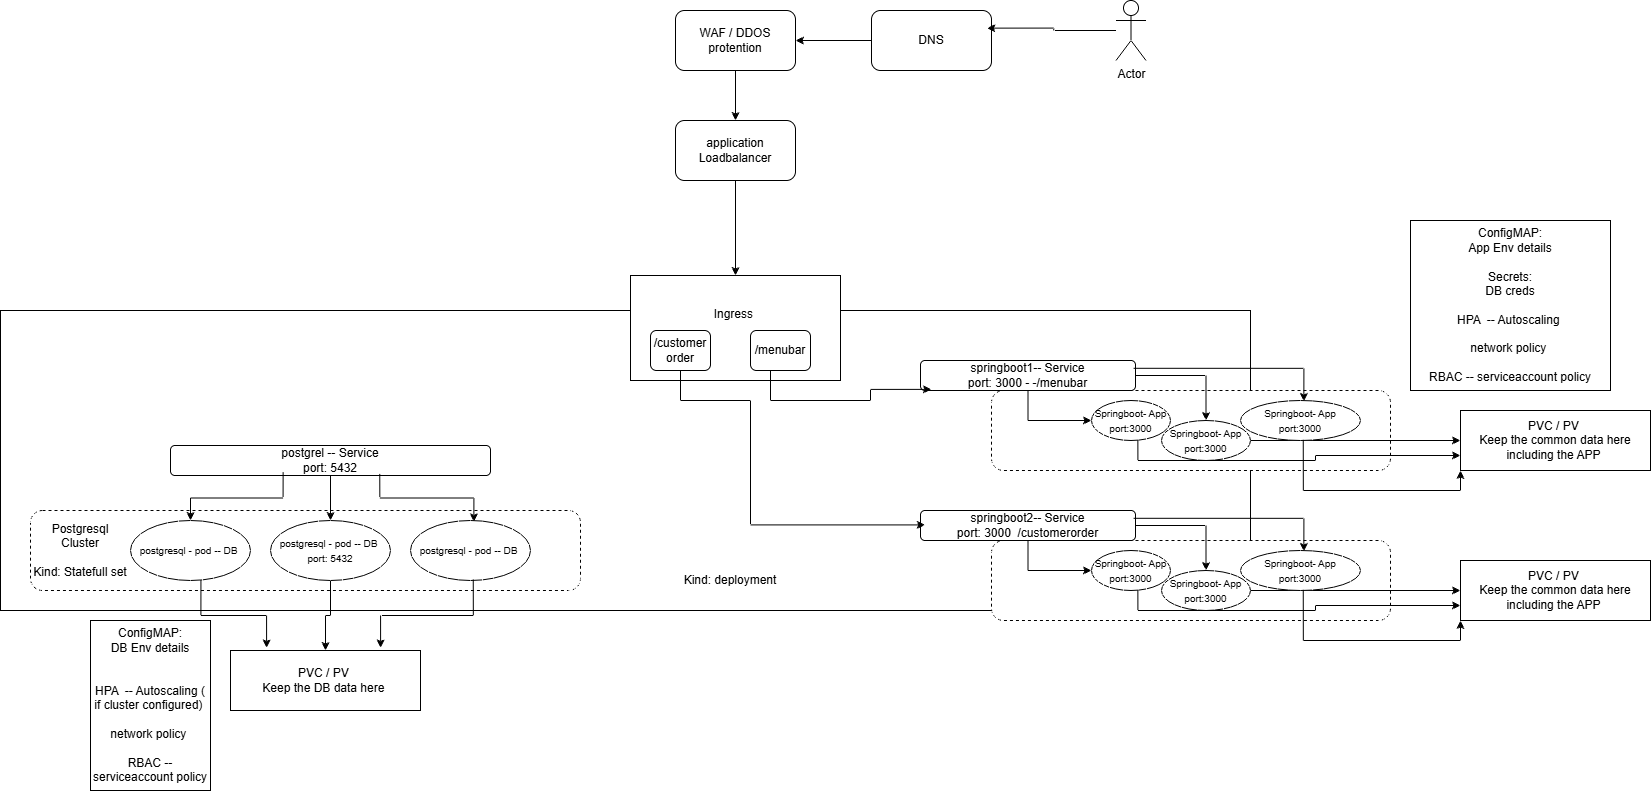

The diagram above was exported from draw.io. Its source (the exported page's mxGraphModel, read from the mxfile embedded in the PNG):
<mxGraphModel dx="1988" dy="2246" grid="1" gridSize="10" guides="1" tooltips="1" connect="1" arrows="1" fold="1" page="1" pageScale="1" pageWidth="850" pageHeight="1100" math="0" shadow="0">
  <root>
    <mxCell id="0DSjk5JztQWjDq3I6F5u-0" />
    <mxCell id="0DSjk5JztQWjDq3I6F5u-1" parent="0DSjk5JztQWjDq3I6F5u-0" />
    <mxCell id="0DSjk5JztQWjDq3I6F5u-2" parent="0DSjk5JztQWjDq3I6F5u-1" style="rounded=0;whiteSpace=wrap;html=1;" value="" vertex="1">
      <mxGeometry height="300" width="1250" x="110" y="70" as="geometry" />
    </mxCell>
    <mxCell id="0DSjk5JztQWjDq3I6F5u-3" parent="0DSjk5JztQWjDq3I6F5u-1" style="rounded=1;whiteSpace=wrap;html=1;dashed=1;" value="" vertex="1">
      <mxGeometry height="80" width="550" x="140" y="270" as="geometry" />
    </mxCell>
    <mxCell id="0DSjk5JztQWjDq3I6F5u-4" parent="0DSjk5JztQWjDq3I6F5u-1" style="rounded=0;whiteSpace=wrap;html=1;" value="PVC / PV&amp;nbsp;&lt;div&gt;Keep the DB data here&amp;nbsp;&lt;/div&gt;" vertex="1">
      <mxGeometry height="60" width="190" x="340" y="410" as="geometry" />
    </mxCell>
    <mxCell id="0DSjk5JztQWjDq3I6F5u-5" parent="0DSjk5JztQWjDq3I6F5u-1" style="ellipse;whiteSpace=wrap;html=1;" value="&lt;font style=&quot;font-size: 10px;&quot;&gt;postgresql - pod -- DB&amp;nbsp;&lt;/font&gt;" vertex="1">
      <mxGeometry height="60" width="120" x="240" y="280" as="geometry" />
    </mxCell>
    <mxCell id="0DSjk5JztQWjDq3I6F5u-6" edge="1" parent="0DSjk5JztQWjDq3I6F5u-1" source="0DSjk5JztQWjDq3I6F5u-7" style="edgeStyle=orthogonalEdgeStyle;rounded=0;orthogonalLoop=1;jettySize=auto;html=1;" target="0DSjk5JztQWjDq3I6F5u-4" value="">
      <mxGeometry relative="1" as="geometry" />
    </mxCell>
    <mxCell id="0DSjk5JztQWjDq3I6F5u-7" parent="0DSjk5JztQWjDq3I6F5u-1" style="ellipse;whiteSpace=wrap;html=1;" value="&lt;font style=&quot;font-size: 10px;&quot;&gt;postgresql - pod -- DB&amp;nbsp;&lt;/font&gt;&lt;div&gt;&lt;font style=&quot;font-size: 10px;&quot;&gt;port: 5432&lt;/font&gt;&lt;/div&gt;" vertex="1">
      <mxGeometry height="60" width="120" x="380" y="280" as="geometry" />
    </mxCell>
    <mxCell id="0DSjk5JztQWjDq3I6F5u-8" parent="0DSjk5JztQWjDq3I6F5u-1" style="ellipse;whiteSpace=wrap;html=1;" value="&lt;font style=&quot;font-size: 10px;&quot;&gt;postgresql - pod -- DB&amp;nbsp;&lt;/font&gt;" vertex="1">
      <mxGeometry height="60" width="120" x="520" y="280" as="geometry" />
    </mxCell>
    <mxCell id="0DSjk5JztQWjDq3I6F5u-9" edge="1" parent="0DSjk5JztQWjDq3I6F5u-1" source="0DSjk5JztQWjDq3I6F5u-10" style="edgeStyle=orthogonalEdgeStyle;rounded=0;orthogonalLoop=1;jettySize=auto;html=1;" target="0DSjk5JztQWjDq3I6F5u-7" value="">
      <mxGeometry relative="1" as="geometry" />
    </mxCell>
    <mxCell id="0DSjk5JztQWjDq3I6F5u-10" parent="0DSjk5JztQWjDq3I6F5u-1" style="rounded=1;whiteSpace=wrap;html=1;" value="postgrel -- Service&lt;div&gt;port: 5432&lt;/div&gt;" vertex="1">
      <mxGeometry height="30" width="320" x="280" y="205" as="geometry" />
    </mxCell>
    <mxCell id="0DSjk5JztQWjDq3I6F5u-11" edge="1" parent="0DSjk5JztQWjDq3I6F5u-1" source="0DSjk5JztQWjDq3I6F5u-10" style="edgeStyle=orthogonalEdgeStyle;rounded=0;orthogonalLoop=1;jettySize=auto;html=1;entryX=0.5;entryY=0;entryDx=0;entryDy=0;exitX=0.352;exitY=0.887;exitDx=0;exitDy=0;exitPerimeter=0;" target="0DSjk5JztQWjDq3I6F5u-5" value="">
      <mxGeometry relative="1" as="geometry">
        <mxPoint x="370" y="250" as="sourcePoint" />
        <mxPoint x="370" y="295" as="targetPoint" />
      </mxGeometry>
    </mxCell>
    <mxCell id="0DSjk5JztQWjDq3I6F5u-12" edge="1" parent="0DSjk5JztQWjDq3I6F5u-1" source="0DSjk5JztQWjDq3I6F5u-10" style="edgeStyle=orthogonalEdgeStyle;rounded=0;orthogonalLoop=1;jettySize=auto;html=1;entryX=0.528;entryY=0.023;entryDx=0;entryDy=0;exitX=0.654;exitY=0.947;exitDx=0;exitDy=0;exitPerimeter=0;entryPerimeter=0;" target="0DSjk5JztQWjDq3I6F5u-8" value="">
      <mxGeometry relative="1" as="geometry">
        <mxPoint x="603" y="250" as="sourcePoint" />
        <mxPoint x="510" y="298" as="targetPoint" />
      </mxGeometry>
    </mxCell>
    <mxCell id="0DSjk5JztQWjDq3I6F5u-13" edge="1" parent="0DSjk5JztQWjDq3I6F5u-1" source="0DSjk5JztQWjDq3I6F5u-5" style="edgeStyle=orthogonalEdgeStyle;rounded=0;orthogonalLoop=1;jettySize=auto;html=1;exitX=0.587;exitY=0.993;exitDx=0;exitDy=0;exitPerimeter=0;entryX=0.19;entryY=-0.043;entryDx=0;entryDy=0;entryPerimeter=0;" target="0DSjk5JztQWjDq3I6F5u-4" value="">
      <mxGeometry relative="1" as="geometry">
        <mxPoint x="310" y="360" as="sourcePoint" />
        <mxPoint x="310" y="430" as="targetPoint" />
      </mxGeometry>
    </mxCell>
    <mxCell id="0DSjk5JztQWjDq3I6F5u-14" edge="1" parent="0DSjk5JztQWjDq3I6F5u-1" source="0DSjk5JztQWjDq3I6F5u-8" style="edgeStyle=orthogonalEdgeStyle;rounded=0;orthogonalLoop=1;jettySize=auto;html=1;exitX=0.523;exitY=0.983;exitDx=0;exitDy=0;exitPerimeter=0;entryX=0.79;entryY=-0.043;entryDx=0;entryDy=0;entryPerimeter=0;" target="0DSjk5JztQWjDq3I6F5u-4" value="">
      <mxGeometry relative="1" as="geometry">
        <mxPoint x="450" y="390" as="sourcePoint" />
        <mxPoint x="543" y="457" as="targetPoint" />
      </mxGeometry>
    </mxCell>
    <mxCell id="0DSjk5JztQWjDq3I6F5u-15" parent="0DSjk5JztQWjDq3I6F5u-1" style="text;html=1;whiteSpace=wrap;strokeColor=none;fillColor=none;align=center;verticalAlign=middle;rounded=0;" value="Postgresql Cluster&lt;div&gt;&lt;br&gt;&lt;/div&gt;&lt;div&gt;Kind: Statefull set&lt;/div&gt;" vertex="1">
      <mxGeometry height="30" width="100" x="140" y="295" as="geometry" />
    </mxCell>
    <mxCell id="0DSjk5JztQWjDq3I6F5u-16" parent="0DSjk5JztQWjDq3I6F5u-1" style="rounded=1;whiteSpace=wrap;html=1;dashed=1;" value="" vertex="1">
      <mxGeometry height="80" width="399" x="1101" y="150" as="geometry" />
    </mxCell>
    <mxCell id="0DSjk5JztQWjDq3I6F5u-17" parent="0DSjk5JztQWjDq3I6F5u-1" style="rounded=0;whiteSpace=wrap;html=1;" value="PVC / PV&amp;nbsp;&lt;div&gt;Keep the common data here including the APP&amp;nbsp;&lt;/div&gt;" vertex="1">
      <mxGeometry height="60" width="190" x="1570" y="170" as="geometry" />
    </mxCell>
    <mxCell id="0DSjk5JztQWjDq3I6F5u-18" parent="0DSjk5JztQWjDq3I6F5u-1" style="ellipse;whiteSpace=wrap;html=1;" value="&lt;font style=&quot;font-size: 10px;&quot;&gt;Springboot- App&lt;/font&gt;&lt;div&gt;&lt;font style=&quot;font-size: 10px;&quot;&gt;port:3000&lt;/font&gt;&lt;/div&gt;" vertex="1">
      <mxGeometry height="40" width="79" x="1201" y="160" as="geometry" />
    </mxCell>
    <mxCell id="0DSjk5JztQWjDq3I6F5u-19" edge="1" parent="0DSjk5JztQWjDq3I6F5u-1" source="0DSjk5JztQWjDq3I6F5u-20" style="edgeStyle=orthogonalEdgeStyle;rounded=0;orthogonalLoop=1;jettySize=auto;html=1;" target="0DSjk5JztQWjDq3I6F5u-17" value="">
      <mxGeometry relative="1" as="geometry" />
    </mxCell>
    <mxCell id="0DSjk5JztQWjDq3I6F5u-20" parent="0DSjk5JztQWjDq3I6F5u-1" style="ellipse;whiteSpace=wrap;html=1;" value="&lt;font style=&quot;font-size: 10px;&quot;&gt;Springboot- App&lt;/font&gt;&lt;div&gt;&lt;font style=&quot;font-size: 10px;&quot;&gt;port:3000&lt;/font&gt;&lt;/div&gt;" vertex="1">
      <mxGeometry height="40" width="89" x="1271" y="180" as="geometry" />
    </mxCell>
    <mxCell id="0DSjk5JztQWjDq3I6F5u-21" parent="0DSjk5JztQWjDq3I6F5u-1" style="ellipse;whiteSpace=wrap;html=1;" value="&lt;font style=&quot;font-size: 10px;&quot;&gt;Springboot- App&lt;/font&gt;&lt;div&gt;&lt;font style=&quot;font-size: 10px;&quot;&gt;port:3000&lt;/font&gt;&lt;/div&gt;" vertex="1">
      <mxGeometry height="40" width="120" x="1350" y="160" as="geometry" />
    </mxCell>
    <mxCell id="0DSjk5JztQWjDq3I6F5u-22" edge="1" parent="0DSjk5JztQWjDq3I6F5u-1" source="0DSjk5JztQWjDq3I6F5u-23" style="edgeStyle=orthogonalEdgeStyle;rounded=0;orthogonalLoop=1;jettySize=auto;html=1;" target="0DSjk5JztQWjDq3I6F5u-20" value="">
      <mxGeometry relative="1" as="geometry" />
    </mxCell>
    <mxCell id="0DSjk5JztQWjDq3I6F5u-23" parent="0DSjk5JztQWjDq3I6F5u-1" style="rounded=1;whiteSpace=wrap;html=1;" value="springboot1-- Service&lt;div&gt;port: 3000 - -/menubar&lt;/div&gt;" vertex="1">
      <mxGeometry height="30" width="215" x="1030" y="120" as="geometry" />
    </mxCell>
    <mxCell id="0DSjk5JztQWjDq3I6F5u-24" edge="1" parent="0DSjk5JztQWjDq3I6F5u-1" source="0DSjk5JztQWjDq3I6F5u-23" style="edgeStyle=orthogonalEdgeStyle;rounded=0;orthogonalLoop=1;jettySize=auto;html=1;entryX=0;entryY=0.5;entryDx=0;entryDy=0;" target="0DSjk5JztQWjDq3I6F5u-18" value="">
      <mxGeometry relative="1" as="geometry">
        <mxPoint x="1020" y="265" as="sourcePoint" />
        <mxPoint x="1020" y="310" as="targetPoint" />
      </mxGeometry>
    </mxCell>
    <mxCell id="0DSjk5JztQWjDq3I6F5u-25" edge="1" parent="0DSjk5JztQWjDq3I6F5u-1" source="0DSjk5JztQWjDq3I6F5u-23" style="edgeStyle=orthogonalEdgeStyle;rounded=0;orthogonalLoop=1;jettySize=auto;html=1;entryX=0.528;entryY=0.023;entryDx=0;entryDy=0;exitX=0.991;exitY=0.26;exitDx=0;exitDy=0;exitPerimeter=0;entryPerimeter=0;" target="0DSjk5JztQWjDq3I6F5u-21" value="">
      <mxGeometry relative="1" as="geometry">
        <mxPoint x="1253" y="265" as="sourcePoint" />
        <mxPoint x="1160" y="313" as="targetPoint" />
      </mxGeometry>
    </mxCell>
    <mxCell id="0DSjk5JztQWjDq3I6F5u-26" edge="1" parent="0DSjk5JztQWjDq3I6F5u-1" source="0DSjk5JztQWjDq3I6F5u-18" style="edgeStyle=orthogonalEdgeStyle;rounded=0;orthogonalLoop=1;jettySize=auto;html=1;exitX=0.587;exitY=0.993;exitDx=0;exitDy=0;exitPerimeter=0;entryX=0;entryY=0.75;entryDx=0;entryDy=0;" target="0DSjk5JztQWjDq3I6F5u-17" value="">
      <mxGeometry relative="1" as="geometry">
        <mxPoint x="960" y="375" as="sourcePoint" />
        <mxPoint x="960" y="445" as="targetPoint" />
      </mxGeometry>
    </mxCell>
    <mxCell id="0DSjk5JztQWjDq3I6F5u-27" edge="1" parent="0DSjk5JztQWjDq3I6F5u-1" source="0DSjk5JztQWjDq3I6F5u-21" style="edgeStyle=orthogonalEdgeStyle;rounded=0;orthogonalLoop=1;jettySize=auto;html=1;exitX=0.523;exitY=0.983;exitDx=0;exitDy=0;exitPerimeter=0;entryX=0;entryY=1;entryDx=0;entryDy=0;" target="0DSjk5JztQWjDq3I6F5u-17" value="">
      <mxGeometry relative="1" as="geometry">
        <mxPoint x="1100" y="405" as="sourcePoint" />
        <mxPoint x="1193" y="472" as="targetPoint" />
      </mxGeometry>
    </mxCell>
    <mxCell id="0DSjk5JztQWjDq3I6F5u-28" parent="0DSjk5JztQWjDq3I6F5u-1" style="text;html=1;whiteSpace=wrap;strokeColor=none;fillColor=none;align=center;verticalAlign=middle;rounded=0;" value="&lt;br&gt;&lt;div&gt;&lt;br&gt;&lt;/div&gt;&lt;div&gt;Kind: deployment&lt;/div&gt;" vertex="1">
      <mxGeometry height="30" width="100" x="790" y="310" as="geometry" />
    </mxCell>
    <mxCell id="0DSjk5JztQWjDq3I6F5u-30" parent="0DSjk5JztQWjDq3I6F5u-1" style="rounded=0;whiteSpace=wrap;html=1;" value="ConfigMAP:&lt;div&gt;App Env details&lt;/div&gt;&lt;div&gt;&lt;br&gt;&lt;/div&gt;&lt;div&gt;Secrets:&lt;/div&gt;&lt;div&gt;DB creds&lt;/div&gt;&lt;div&gt;&lt;br&gt;&lt;/div&gt;&lt;div&gt;HPA&amp;nbsp; -- Autoscaling&amp;nbsp;&lt;/div&gt;&lt;div&gt;&lt;br&gt;&lt;/div&gt;&lt;div&gt;network policy&amp;nbsp;&lt;/div&gt;&lt;div&gt;&lt;br&gt;&lt;/div&gt;&lt;div&gt;RBAC -- serviceaccount policy&lt;/div&gt;" vertex="1">
      <mxGeometry height="170" width="200" x="1520" y="-20" as="geometry" />
    </mxCell>
    <mxCell id="0DSjk5JztQWjDq3I6F5u-31" parent="0DSjk5JztQWjDq3I6F5u-1" style="rounded=0;whiteSpace=wrap;html=1;" value="ConfigMAP:&lt;div&gt;DB Env details&lt;/div&gt;&lt;div&gt;&lt;br&gt;&lt;/div&gt;&lt;div&gt;&lt;br&gt;&lt;/div&gt;&lt;div&gt;HPA&amp;nbsp; -- Autoscaling ( if cluster configured)&amp;nbsp;&lt;/div&gt;&lt;div&gt;&lt;br&gt;&lt;/div&gt;&lt;div&gt;network policy&amp;nbsp;&lt;/div&gt;&lt;div&gt;&lt;br&gt;&lt;/div&gt;&lt;div&gt;RBAC -- serviceaccount policy&lt;/div&gt;" vertex="1">
      <mxGeometry height="170" width="120" x="200" y="380" as="geometry" />
    </mxCell>
    <mxCell id="64tKnoZoQDMVRIUH9TSN-0" parent="0DSjk5JztQWjDq3I6F5u-1" style="rounded=1;whiteSpace=wrap;html=1;dashed=1;" value="" vertex="1">
      <mxGeometry height="80" width="399" x="1101" y="300" as="geometry" />
    </mxCell>
    <mxCell id="64tKnoZoQDMVRIUH9TSN-1" parent="0DSjk5JztQWjDq3I6F5u-1" style="rounded=0;whiteSpace=wrap;html=1;" value="PVC / PV&amp;nbsp;&lt;div&gt;Keep the common data here including the APP&amp;nbsp;&lt;/div&gt;" vertex="1">
      <mxGeometry height="60" width="190" x="1570" y="320" as="geometry" />
    </mxCell>
    <mxCell id="64tKnoZoQDMVRIUH9TSN-2" parent="0DSjk5JztQWjDq3I6F5u-1" style="ellipse;whiteSpace=wrap;html=1;" value="&lt;font style=&quot;font-size: 10px;&quot;&gt;Springboot- App&lt;/font&gt;&lt;div&gt;&lt;font style=&quot;font-size: 10px;&quot;&gt;port:3000&lt;/font&gt;&lt;/div&gt;" vertex="1">
      <mxGeometry height="40" width="79" x="1201" y="310" as="geometry" />
    </mxCell>
    <mxCell id="64tKnoZoQDMVRIUH9TSN-3" edge="1" parent="0DSjk5JztQWjDq3I6F5u-1" source="64tKnoZoQDMVRIUH9TSN-4" style="edgeStyle=orthogonalEdgeStyle;rounded=0;orthogonalLoop=1;jettySize=auto;html=1;" target="64tKnoZoQDMVRIUH9TSN-1" value="">
      <mxGeometry relative="1" as="geometry" />
    </mxCell>
    <mxCell id="64tKnoZoQDMVRIUH9TSN-4" parent="0DSjk5JztQWjDq3I6F5u-1" style="ellipse;whiteSpace=wrap;html=1;" value="&lt;font style=&quot;font-size: 10px;&quot;&gt;Springboot- App&lt;/font&gt;&lt;div&gt;&lt;font style=&quot;font-size: 10px;&quot;&gt;port:3000&lt;/font&gt;&lt;/div&gt;" vertex="1">
      <mxGeometry height="40" width="89" x="1271" y="330" as="geometry" />
    </mxCell>
    <mxCell id="64tKnoZoQDMVRIUH9TSN-5" parent="0DSjk5JztQWjDq3I6F5u-1" style="ellipse;whiteSpace=wrap;html=1;" value="&lt;font style=&quot;font-size: 10px;&quot;&gt;Springboot- App&lt;/font&gt;&lt;div&gt;&lt;font style=&quot;font-size: 10px;&quot;&gt;port:3000&lt;/font&gt;&lt;/div&gt;" vertex="1">
      <mxGeometry height="40" width="120" x="1350" y="310" as="geometry" />
    </mxCell>
    <mxCell id="64tKnoZoQDMVRIUH9TSN-6" edge="1" parent="0DSjk5JztQWjDq3I6F5u-1" source="64tKnoZoQDMVRIUH9TSN-7" style="edgeStyle=orthogonalEdgeStyle;rounded=0;orthogonalLoop=1;jettySize=auto;html=1;" target="64tKnoZoQDMVRIUH9TSN-4" value="">
      <mxGeometry relative="1" as="geometry" />
    </mxCell>
    <mxCell id="64tKnoZoQDMVRIUH9TSN-7" parent="0DSjk5JztQWjDq3I6F5u-1" style="rounded=1;whiteSpace=wrap;html=1;" value="springboot2-- Service&lt;div&gt;port: 3000&amp;nbsp; /customerorder&lt;/div&gt;" vertex="1">
      <mxGeometry height="30" width="215" x="1030" y="270" as="geometry" />
    </mxCell>
    <mxCell id="64tKnoZoQDMVRIUH9TSN-8" edge="1" parent="0DSjk5JztQWjDq3I6F5u-1" source="64tKnoZoQDMVRIUH9TSN-7" style="edgeStyle=orthogonalEdgeStyle;rounded=0;orthogonalLoop=1;jettySize=auto;html=1;entryX=0;entryY=0.5;entryDx=0;entryDy=0;" target="64tKnoZoQDMVRIUH9TSN-2" value="">
      <mxGeometry relative="1" as="geometry">
        <mxPoint x="1020" y="415" as="sourcePoint" />
        <mxPoint x="1020" y="460" as="targetPoint" />
      </mxGeometry>
    </mxCell>
    <mxCell id="64tKnoZoQDMVRIUH9TSN-9" edge="1" parent="0DSjk5JztQWjDq3I6F5u-1" source="64tKnoZoQDMVRIUH9TSN-7" style="edgeStyle=orthogonalEdgeStyle;rounded=0;orthogonalLoop=1;jettySize=auto;html=1;entryX=0.528;entryY=0.023;entryDx=0;entryDy=0;exitX=0.991;exitY=0.26;exitDx=0;exitDy=0;exitPerimeter=0;entryPerimeter=0;" target="64tKnoZoQDMVRIUH9TSN-5" value="">
      <mxGeometry relative="1" as="geometry">
        <mxPoint x="1253" y="415" as="sourcePoint" />
        <mxPoint x="1160" y="463" as="targetPoint" />
      </mxGeometry>
    </mxCell>
    <mxCell id="64tKnoZoQDMVRIUH9TSN-10" edge="1" parent="0DSjk5JztQWjDq3I6F5u-1" source="64tKnoZoQDMVRIUH9TSN-2" style="edgeStyle=orthogonalEdgeStyle;rounded=0;orthogonalLoop=1;jettySize=auto;html=1;exitX=0.587;exitY=0.993;exitDx=0;exitDy=0;exitPerimeter=0;entryX=0;entryY=0.75;entryDx=0;entryDy=0;" target="64tKnoZoQDMVRIUH9TSN-1" value="">
      <mxGeometry relative="1" as="geometry">
        <mxPoint x="960" y="525" as="sourcePoint" />
        <mxPoint x="960" y="595" as="targetPoint" />
      </mxGeometry>
    </mxCell>
    <mxCell id="64tKnoZoQDMVRIUH9TSN-11" edge="1" parent="0DSjk5JztQWjDq3I6F5u-1" source="64tKnoZoQDMVRIUH9TSN-5" style="edgeStyle=orthogonalEdgeStyle;rounded=0;orthogonalLoop=1;jettySize=auto;html=1;exitX=0.523;exitY=0.983;exitDx=0;exitDy=0;exitPerimeter=0;entryX=0;entryY=1;entryDx=0;entryDy=0;" target="64tKnoZoQDMVRIUH9TSN-1" value="">
      <mxGeometry relative="1" as="geometry">
        <mxPoint x="1100" y="555" as="sourcePoint" />
        <mxPoint x="1193" y="622" as="targetPoint" />
      </mxGeometry>
    </mxCell>
    <mxCell id="64tKnoZoQDMVRIUH9TSN-12" parent="0DSjk5JztQWjDq3I6F5u-1" style="rounded=0;whiteSpace=wrap;html=1;" value="Ingress&amp;nbsp;&lt;div&gt;&lt;br&gt;&lt;/div&gt;&lt;div&gt;&lt;br&gt;&lt;/div&gt;" vertex="1">
      <mxGeometry height="105" width="210" x="740" y="35" as="geometry" />
    </mxCell>
    <mxCell id="64tKnoZoQDMVRIUH9TSN-20" edge="1" parent="0DSjk5JztQWjDq3I6F5u-1" source="64tKnoZoQDMVRIUH9TSN-13" style="edgeStyle=orthogonalEdgeStyle;rounded=0;orthogonalLoop=1;jettySize=auto;html=1;" target="64tKnoZoQDMVRIUH9TSN-12" value="">
      <mxGeometry relative="1" as="geometry" />
    </mxCell>
    <mxCell id="64tKnoZoQDMVRIUH9TSN-13" parent="0DSjk5JztQWjDq3I6F5u-1" style="rounded=1;whiteSpace=wrap;html=1;" value="application&lt;div&gt;Loadbalancer&lt;/div&gt;" vertex="1">
      <mxGeometry height="60" width="120" x="785" y="-120" as="geometry" />
    </mxCell>
    <mxCell id="64tKnoZoQDMVRIUH9TSN-17" edge="1" parent="0DSjk5JztQWjDq3I6F5u-1" source="64tKnoZoQDMVRIUH9TSN-14" style="edgeStyle=orthogonalEdgeStyle;rounded=0;orthogonalLoop=1;jettySize=auto;html=1;entryX=0.022;entryY=0.481;entryDx=0;entryDy=0;entryPerimeter=0;" target="64tKnoZoQDMVRIUH9TSN-7" value="">
      <mxGeometry relative="1" as="geometry">
        <Array as="points">
          <mxPoint x="790" y="160" />
          <mxPoint x="860" y="160" />
          <mxPoint x="860" y="284" />
        </Array>
        <mxPoint x="790" y="200" as="targetPoint" />
      </mxGeometry>
    </mxCell>
    <mxCell id="64tKnoZoQDMVRIUH9TSN-14" parent="0DSjk5JztQWjDq3I6F5u-1" style="rounded=1;whiteSpace=wrap;html=1;" value="/customer order" vertex="1">
      <mxGeometry height="40" width="60" x="760" y="90" as="geometry" />
    </mxCell>
    <mxCell id="64tKnoZoQDMVRIUH9TSN-18" edge="1" parent="0DSjk5JztQWjDq3I6F5u-1" source="64tKnoZoQDMVRIUH9TSN-19" style="edgeStyle=orthogonalEdgeStyle;rounded=0;orthogonalLoop=1;jettySize=auto;html=1;entryX=0.051;entryY=0.963;entryDx=0;entryDy=0;entryPerimeter=0;" target="0DSjk5JztQWjDq3I6F5u-23" value="">
      <mxGeometry relative="1" as="geometry">
        <Array as="points">
          <mxPoint x="880" y="160" />
          <mxPoint x="980" y="160" />
          <mxPoint x="980" y="149" />
        </Array>
        <mxPoint x="1228" y="150" as="targetPoint" />
      </mxGeometry>
    </mxCell>
    <mxCell id="64tKnoZoQDMVRIUH9TSN-19" parent="0DSjk5JztQWjDq3I6F5u-1" style="rounded=1;whiteSpace=wrap;html=1;" value="/menubar" vertex="1">
      <mxGeometry height="40" width="60" x="860" y="90" as="geometry" />
    </mxCell>
    <mxCell id="64tKnoZoQDMVRIUH9TSN-24" edge="1" parent="0DSjk5JztQWjDq3I6F5u-1" source="64tKnoZoQDMVRIUH9TSN-21" style="edgeStyle=orthogonalEdgeStyle;rounded=0;orthogonalLoop=1;jettySize=auto;html=1;" target="64tKnoZoQDMVRIUH9TSN-13" value="">
      <mxGeometry relative="1" as="geometry" />
    </mxCell>
    <mxCell id="64tKnoZoQDMVRIUH9TSN-21" parent="0DSjk5JztQWjDq3I6F5u-1" style="rounded=1;whiteSpace=wrap;html=1;" value="WAF / DDOS protention" vertex="1">
      <mxGeometry height="60" width="120" x="785" y="-230" as="geometry" />
    </mxCell>
    <mxCell id="64tKnoZoQDMVRIUH9TSN-23" edge="1" parent="0DSjk5JztQWjDq3I6F5u-1" source="64tKnoZoQDMVRIUH9TSN-22" style="edgeStyle=orthogonalEdgeStyle;rounded=0;orthogonalLoop=1;jettySize=auto;html=1;" target="64tKnoZoQDMVRIUH9TSN-21" value="">
      <mxGeometry relative="1" as="geometry" />
    </mxCell>
    <mxCell id="64tKnoZoQDMVRIUH9TSN-22" parent="0DSjk5JztQWjDq3I6F5u-1" style="rounded=1;whiteSpace=wrap;html=1;" value="DNS" vertex="1">
      <mxGeometry height="60" width="120" x="981" y="-230" as="geometry" />
    </mxCell>
    <mxCell id="64tKnoZoQDMVRIUH9TSN-27" edge="1" parent="0DSjk5JztQWjDq3I6F5u-1" source="64tKnoZoQDMVRIUH9TSN-25" style="edgeStyle=orthogonalEdgeStyle;rounded=0;orthogonalLoop=1;jettySize=auto;html=1;entryX=0.962;entryY=0.294;entryDx=0;entryDy=0;entryPerimeter=0;" target="64tKnoZoQDMVRIUH9TSN-22" value="">
      <mxGeometry relative="1" as="geometry">
        <mxPoint x="1130.5" y="-210" as="targetPoint" />
      </mxGeometry>
    </mxCell>
    <mxCell id="64tKnoZoQDMVRIUH9TSN-25" parent="0DSjk5JztQWjDq3I6F5u-1" style="shape=umlActor;verticalLabelPosition=bottom;verticalAlign=top;html=1;outlineConnect=0;" value="Actor" vertex="1">
      <mxGeometry height="60" width="30" x="1225.5" y="-240" as="geometry" />
    </mxCell>
  </root>
</mxGraphModel>